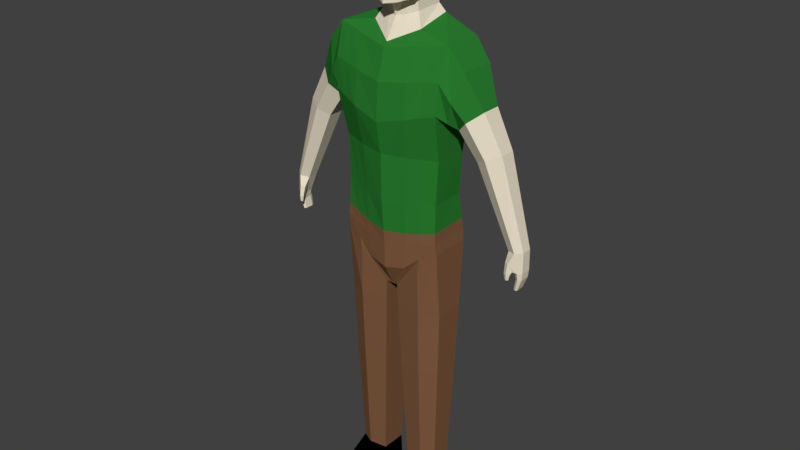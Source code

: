 # Source: male.blend  (saved by Blender 2.77.0; exported with 4.5.12 LTS)
import bpy
from mathutils import Matrix  # noqa: F401  (used for matrix-valued properties, if any)

bpy.ops.wm.read_factory_settings(use_empty=True)
scene = bpy.context.scene
scene.name = 'Scene'

# ---- collections
col_collection_1 = bpy.data.collections.new('Collection 1'); scene.collection.children.link(col_collection_1)

# ---- materials (node trees are filled in below, after node groups)
mat_skin1 = bpy.data.materials.new('Skin1')
mat_skin1.alpha_threshold = 0.0
mat_skin1.use_transparent_shadow = False
mat_skin1.diffuse_color = (0.8, 0.7219, 0.567, 1.0)
mat_skin1.roughness = 0.5
mat_skin1.specular_intensity = 0.0
mat_shirt1 = bpy.data.materials.new('Shirt1')
mat_shirt1.alpha_threshold = 0.0
mat_shirt1.use_transparent_shadow = False
mat_shirt1.diffuse_color = (0.0231, 0.2019, 0.02942, 1.0)
mat_shirt1.roughness = 0.5
mat_pants1 = bpy.data.materials.new('Pants1')
mat_pants1.alpha_threshold = 0.0
mat_pants1.use_transparent_shadow = False
mat_pants1.diffuse_color = (0.214, 0.1033, 0.05067, 1.0)
mat_pants1.roughness = 0.5
mat_shoes1 = bpy.data.materials.new('Shoes1')
mat_shoes1.alpha_threshold = 0.0
mat_shoes1.use_transparent_shadow = False
mat_shoes1.diffuse_color = (0.0, 0.0, 0.0, 1.0)
mat_shoes1.roughness = 0.5

# ---- material node trees

# ---- world
world_world = bpy.data.worlds.new('World'); scene.world = world_world
world_world.color = (0.05088, 0.05088, 0.05088)
world_world.use_sun_shadow = False
world_world.sun_shadow_jitter_overblur = 0.0
world_world.cycles.sampling_method = 'MANUAL'

# ---- meshes
me_cube_002 = bpy.data.meshes.new('Cube.002')
me_cube_002.from_pydata([(0.9335, -0.8597, -0.9334), (0.4578, -0.6794, 1.04), (0.9335, -0.08777, -0.921), (0.4626, -0.06042, 1.117), (0.8972, -0.1833, -0.5356), (0.9098, -0.8253, -0.5489), (0.9519, -0.1885, -0.09831), (0.9519, -0.8201, -0.09831), (1.012, -0.07247, 0.3666), (1.012, -0.9976, 0.3666), (1.026, 0.03123, 0.6667), (1.026, -0.965, 0.6667), (1.071, -0.0625, 0.9743), (1.071, -0.7817, 0.9743), (1.218, -0.01396, 0.4988), (1.11, -0.174, 0.2804), (1.218, -0.9036, 0.4988), (1.11, -0.816, 0.2804), (1.355, -0.7521, 0.7681), (1.355, -0.09906, 0.7681), (1.423, -0.1341, 0.3228), (1.214, -0.3069, 0.2099), (1.423, -0.784, 0.3228), (1.214, -0.6551, 0.2099), (1.653, -0.6111, 0.431), (1.653, -0.2675, 0.431), (1.766, -0.1926, 0.01825), (1.555, -0.3344, -0.04416), (1.766, -0.7257, 0.01825), (1.555, -0.62, -0.04416), (1.99, -0.5839, 0.07436), (1.99, -0.3021, 0.07436), (2.329, -0.2867, -0.8017), (2.177, -0.3785, -0.8159), (2.329, -0.6321, -0.8017), (2.177, -0.5636, -0.8159), (2.442, -0.5402, -0.7931), (2.442, -0.3576, -0.7931), (2.381, -0.3101, -1.075), (2.339, -0.3817, -1.081), (2.381, -0.5822, -1.075), (2.328, -0.5462, -1.081), (2.436, -0.546, -1.073), (2.436, -0.3684, -1.073), (2.326, -0.3383, -1.188), (2.293, -0.394, -1.186), (2.331, -0.5666, -1.19), (2.296, -0.5432, -1.187), (2.362, -0.5376, -1.193), (2.358, -0.375, -1.192), (0.3356, -0.5752, 1.174), (0.3389, -0.07341, 1.189), (0.3213, -0.5864, 1.269), (0.3251, -0.08465, 1.284), (0.399, -0.7564, 1.319), (0.4237, -0.09366, 1.337), (0.5108, -0.8, 1.742), (0.5158, -0.08931, 1.767), (0.4383, -0.6989, 1.913), (0.4421, -0.1929, 1.928), (0.3467, -0.5901, 1.973), (0.3487, -0.3342, 1.98), (0.2313, 0.02882, 1.105), (0.4195, -0.9663, -1.012), (0.4195, 0.1202, -0.9987), (0.2289, -0.8114, 0.9781), (0.1394, -0.03044, 1.282), (0.395, -0.9859, -0.5786), (0.395, 0.002823, -0.5626), (0.4759, 0.0175, -0.105), (0.4759, -1.001, -0.105), (0.5058, -1.154, 0.2898), (0.5058, 0.08111, 0.2898), (0.5131, 0.1679, 0.6233), (0.499, -1.091, 0.6233), (0.5357, -0.8945, 0.9235), (0.5357, 0.1193, 0.9235), (0.1694, -0.0192, 1.186), (0.1942, -0.6616, 1.145), (0.2043, -0.02206, 1.308), (0.1375, -0.6775, 1.257), (0.2729, -0.0177, 1.764), (0.2018, -0.911, 1.276), (0.2703, -0.9203, 1.726), (0.236, -0.1383, 1.925), (0.2341, -0.7908, 1.901), (0.1893, -0.3065, 1.979), (0.1883, -0.6366, 1.967), (0.5048, -0.09, 1.725), (0.4998, -0.7527, 1.705), (0.2607, -0.01839, 1.722), (0.2582, -0.8761, 1.69), (0.5001, -0.1129, 1.848), (0.4953, -0.7731, 1.829), (0.2564, -0.04437, 1.845), (0.254, -0.8884, 1.814), (0.518, -0.4768, 1.496), (0.5506, -0.4898, 1.614), (0.5181, -0.3356, 1.479), (0.5504, -0.3083, 1.635), (0.5255, -0.2834, 1.558), (0.5254, -0.4489, 1.558), (0.5536, -0.3996, 1.648), (0.5166, -0.3996, 1.47), (0.5245, -0.3996, 1.558), (0.08808, -0.9733, 1.499), (2.45, -0.3631, -0.9997), (2.376, -0.301, -1.003), (2.304, -0.5544, -1.011), (2.376, -0.5969, -1.003), (2.45, -0.5486, -0.9997), (2.32, -0.3794, -1.011), (2.261, -0.7043, -0.8987), (2.19, -0.6664, -0.9057), (2.246, -0.6091, -0.9908), (2.312, -0.6432, -0.9858), (2.255, -0.7364, -1.002), (2.2, -0.7051, -1.006), (2.239, -0.6505, -1.026), (2.29, -0.6776, -1.023), (2.255, -0.7253, -1.061), (2.218, -0.7042, -1.063), (2.245, -0.665, -1.067), (2.279, -0.6831, -1.065), (0.9527, -0.8432, -1.039), (0.9527, -0.09571, -1.029), (0.1131, -0.8417, -1.519), (0.1131, -0.1229, -1.508), (0.347, -0.0158, 1.111), (0.6765, -0.913, -0.9727), (0.2323, -0.05754, 1.283), (0.6524, -0.9056, -0.5637), (0.7139, -0.9103, -0.1017), (0.7587, -1.076, 0.3282), (0.7626, -1.028, 0.645), (0.8036, -0.8381, 0.9489), (0.2542, -0.04631, 1.188), (0.314, -0.05786, 1.323), (0.3943, -0.05351, 1.766), (0.3391, -0.1656, 1.927), (0.269, -0.3204, 1.98), (0.6765, 0.006607, -0.9599), (0.3434, -0.7454, 1.009), (0.6461, -0.09025, -0.5491), (0.7139, -0.0855, -0.1017), (0.7587, 0.004318, 0.3282), (0.7696, 0.09958, 0.645), (0.8036, 0.0284, 0.9489), (0.2649, -0.6184, 1.159), (0.2294, -0.632, 1.263), (0.3004, -0.8337, 1.298), (0.3906, -0.8601, 1.734), (0.3362, -0.7448, 1.907), (0.2675, -0.6133, 1.97), (0.3827, -0.0542, 1.724), (0.379, -0.8144, 1.698), (0.3783, -0.07866, 1.846), (0.3747, -0.8308, 1.821), (0.6119, -0.913, -1.28), (0.6119, -0.01694, -1.327), (0.3453, -0.9663, -1.266), (0.3453, 0.09941, -1.253), (0.9431, -0.853, -0.9868), (0.9431, -0.08777, -0.9745), (0.6442, -0.913, -1.126), (0.6442, 0.04695, -1.173), (0.9665, -0.7454, -1.725), (0.9665, -0.1938, -1.725), (0.6257, -0.9086, -1.725), (0.6257, -0.04963, -1.725), (0.1268, -0.1401, -1.725), (0.1268, -0.8377, -1.725), (0.9257, -0.7177, -2.403), (0.9257, -0.2233, -2.403), (0.6203, -0.8641, -2.403), (0.6203, -0.09417, -2.403), (0.1731, -0.1754, -2.403), (0.1731, -0.8006, -2.403), (0.8371, -0.6575, -3.635), (0.8371, -0.2874, -3.635), (0.6084, -0.7674, -3.635), (0.6084, -0.1909, -3.635), (0.2736, -0.2519, -3.635), (0.2736, -0.72, -3.635), (0.8371, -0.6825, -3.863), (0.8371, -0.2627, -3.863), (0.6084, -0.7674, -3.863), (0.6084, -0.1909, -3.863), (0.2736, -0.2291, -3.863), (0.2736, -0.7422, -3.863), (0.5665, -1.418, -3.745), (0.7359, -1.355, -3.745), (0.3185, -1.399, -3.745), (0.5665, -1.418, -3.869), (0.7359, -1.355, -3.869), (0.3185, -1.399, -3.869), (0.9229, -0.1155, -0.8092), (0.9266, -0.8497, -0.8218), (0.4124, -0.972, -0.8862), (0.4124, 0.08617, -0.8722), (0.6695, -0.9108, -0.854), (0.6677, -0.02149, -0.8407), (-0.9335, -0.8597, -0.9334), (-0.4578, -0.6794, 1.04), (-0.9335, -0.08777, -0.921), (-0.4626, -0.06042, 1.117), (0.0, 0.1181, 1.092), (0.0, 0.1522, -1.03), (0.0, -0.9434, 0.9161), (0.0, -1.036, -1.03), (-0.8972, -0.1833, -0.5356), (-0.9098, -0.8253, -0.5489), (0.0, -1.097, -0.6074), (0.0, 0.01692, -0.5906), (-0.9519, -0.1885, -0.09831), (-0.9519, -0.8201, -0.09831), (0.0, -1.115, -0.1118), (0.0, 0.0348, -0.1118), (-1.012, -0.07247, 0.3666), (-1.012, -0.9976, 0.3666), (0.0, -1.218, 0.2131), (0.0, 0.1123, 0.2131), (-1.026, 0.03123, 0.6667), (-1.026, -0.965, 0.6667), (0.0, -1.168, 0.5798), (0.0, 0.1385, 0.5798), (-1.071, -0.0625, 0.9743), (-1.071, -0.7817, 0.9743), (0.0, -1.007, 0.8727), (0.0, 0.1574, 0.8727), (-1.218, -0.01396, 0.4988), (-1.11, -0.174, 0.2804), (-1.218, -0.9036, 0.4988), (-1.11, -0.816, 0.2804), (-1.355, -0.7521, 0.7681), (-1.355, -0.09906, 0.7681), (-1.423, -0.1341, 0.3228), (-1.214, -0.3069, 0.2099), (-1.423, -0.784, 0.3228), (-1.214, -0.6551, 0.2099), (-1.653, -0.6111, 0.431), (-1.653, -0.2675, 0.431), (-1.766, -0.1926, 0.01825), (-1.555, -0.3344, -0.04416), (-1.766, -0.7257, 0.01825), (-1.555, -0.62, -0.04416), (-1.99, -0.5839, 0.07436), (-1.99, -0.3021, 0.07436), (-2.329, -0.2867, -0.8017), (-2.177, -0.3785, -0.8159), (-2.329, -0.6321, -0.8017), (-2.177, -0.5636, -0.8159), (-2.442, -0.5402, -0.7931), (-2.442, -0.3576, -0.7931), (-2.381, -0.3101, -1.075), (-2.339, -0.3817, -1.081), (-2.381, -0.5822, -1.075), (-2.328, -0.5462, -1.081), (-2.436, -0.546, -1.073), (-2.436, -0.3684, -1.073), (-2.326, -0.3383, -1.188), (-2.293, -0.394, -1.186), (-2.331, -0.5666, -1.19), (-2.296, -0.5432, -1.187), (-2.362, -0.5376, -1.193), (-2.358, -0.375, -1.192), (-0.3356, -0.5752, 1.174), (-0.3389, -0.07341, 1.189), (0.0, 0.03501, 1.184), (0.0, -0.7307, 1.118), (-0.3213, -0.5864, 1.269), (-0.3251, -0.08465, 1.284), (0.0, 0.02378, 1.279), (0.0, -0.8059, 1.228), (-0.399, -0.7564, 1.319), (-0.4237, -0.09366, 1.337), (0.0, 0.04954, 1.305), (0.0, -1.036, 1.261), (-0.5108, -0.8, 1.742), (-0.5158, -0.08931, 1.767), (0.0, 0.04819, 1.761), (0.0, -1.041, 1.711), (-0.4383, -0.6989, 1.913), (-0.4421, -0.1929, 1.928), (0.0, -0.08358, 1.923), (0.0, -0.8827, 1.889), (-0.3467, -0.5901, 1.973), (-0.3487, -0.3342, 1.98), (0.0, -0.2789, 1.978), (0.0, -0.683, 1.961), (-0.2313, 0.02882, 1.105), (-0.4195, -0.9663, -1.012), (-0.4195, 0.1202, -0.9987), (-0.2289, -0.8114, 0.9781), (-0.1394, -0.03044, 1.282), (-0.395, -0.9859, -0.5786), (-0.395, 0.002823, -0.5626), (-0.4759, 0.0175, -0.105), (-0.4759, -1.001, -0.105), (-0.5058, -1.154, 0.2898), (-0.5058, 0.08111, 0.2898), (-0.5131, 0.1679, 0.6233), (-0.499, -1.091, 0.6233), (-0.5357, -0.8945, 0.9235), (-0.5357, 0.1193, 0.9235), (-0.1694, -0.0192, 1.186), (-0.1942, -0.6616, 1.145), (-0.2043, -0.02206, 1.308), (-0.1375, -0.6775, 1.257), (-0.2729, -0.0177, 1.764), (-0.2018, -0.911, 1.276), (-0.2703, -0.9203, 1.726), (-0.236, -0.1383, 1.925), (-0.2341, -0.7908, 1.901), (-0.1893, -0.3065, 1.979), (-0.1883, -0.6366, 1.967), (-0.5048, -0.09, 1.725), (-0.4998, -0.7527, 1.705), (0.0, -0.9995, 1.675), (0.0, 0.05321, 1.719), (-0.2607, -0.01839, 1.722), (-0.2582, -0.8761, 1.69), (-0.5001, -0.1129, 1.848), (-0.4953, -0.7731, 1.829), (0.0, -1.004, 1.8), (0.0, 0.02421, 1.842), (-0.2564, -0.04437, 1.845), (-0.254, -0.8884, 1.814), (0.0, -0.5128, 1.467), (0.0, -0.5128, 1.648), (0.0, -0.2864, 1.467), (0.0, -0.2864, 1.648), (-0.518, -0.4768, 1.496), (-0.5506, -0.4898, 1.614), (-0.5181, -0.3356, 1.479), (-0.5504, -0.3083, 1.635), (0.0, -0.5128, 1.558), (0.0, -0.2864, 1.558), (-0.5255, -0.2834, 1.558), (-0.5254, -0.4489, 1.558), (0.0, -0.3996, 1.648), (0.0, -0.3996, 1.467), (-0.5536, -0.3996, 1.648), (-0.5166, -0.3996, 1.47), (-0.5245, -0.3996, 1.558), (0.0, -0.3996, 1.558), (0.0, -1.004, 1.666), (0.0, -1.017, 1.494), (-0.08808, -0.9733, 1.499), (0.0, -1.128, 1.477), (-2.45, -0.3631, -0.9997), (-2.376, -0.301, -1.003), (-2.304, -0.5544, -1.011), (-2.376, -0.5969, -1.003), (-2.45, -0.5486, -0.9997), (-2.32, -0.3794, -1.011), (-2.261, -0.7043, -0.8987), (-2.19, -0.6664, -0.9057), (-2.246, -0.6091, -0.9908), (-2.312, -0.6432, -0.9858), (-2.255, -0.7364, -1.002), (-2.2, -0.7051, -1.006), (-2.239, -0.6505, -1.026), (-2.29, -0.6776, -1.023), (-2.255, -0.7253, -1.061), (-2.218, -0.7042, -1.063), (-2.245, -0.665, -1.067), (-2.279, -0.6831, -1.065), (-0.9527, -0.8432, -1.039), (-0.9527, -0.09571, -1.029), (0.0, -0.1408, -1.513), (0.0, -0.8162, -1.531), (-0.1131, -0.8417, -1.519), (-0.1131, -0.1229, -1.508), (-0.347, -0.0158, 1.111), (-0.6765, -0.913, -0.9727), (-0.2323, -0.05754, 1.283), (-0.6524, -0.9056, -0.5637), (-0.7139, -0.9103, -0.1017), (-0.7587, -1.076, 0.3282), (-0.7626, -1.028, 0.645), (-0.8036, -0.8381, 0.9489), (-0.2542, -0.04631, 1.188), (-0.314, -0.05786, 1.323), (-0.3943, -0.05351, 1.766), (-0.3391, -0.1656, 1.927), (-0.269, -0.3204, 1.98), (-0.6765, 0.006607, -0.9599), (-0.3434, -0.7454, 1.009), (-0.6461, -0.09025, -0.5491), (-0.7139, -0.0855, -0.1017), (-0.7587, 0.004318, 0.3282), (-0.7696, 0.09958, 0.645), (-0.8036, 0.0284, 0.9489), (-0.2649, -0.6184, 1.159), (-0.2294, -0.632, 1.263), (-0.3004, -0.8337, 1.298), (-0.3906, -0.8601, 1.734), (-0.3362, -0.7448, 1.907), (-0.2675, -0.6133, 1.97), (-0.3827, -0.0542, 1.724), (-0.379, -0.8144, 1.698), (-0.3783, -0.07866, 1.846), (-0.3747, -0.8308, 1.821), (-0.6119, -0.913, -1.28), (-0.6119, -0.01694, -1.327), (0.0, -1.022, -1.304), (-0.3453, -0.9663, -1.266), (-0.3453, 0.09941, -1.253), (0.0, 0.1113, -1.283), (-0.9431, -0.853, -0.9868), (-0.9431, -0.08777, -0.9745), (-0.6442, -0.913, -1.126), (-0.6442, 0.04695, -1.173), (-0.9665, -0.7454, -1.725), (-0.9665, -0.1938, -1.725), (-0.6257, -0.9086, -1.725), (-0.6257, -0.04963, -1.725), (-0.1268, -0.1401, -1.725), (-0.1268, -0.8377, -1.725), (-0.9257, -0.7177, -2.403), (-0.9257, -0.2233, -2.403), (-0.6203, -0.8641, -2.403), (-0.6203, -0.09417, -2.403), (-0.1731, -0.1754, -2.403), (-0.1731, -0.8006, -2.403), (-0.8371, -0.6575, -3.635), (-0.8371, -0.2874, -3.635), (-0.6084, -0.7674, -3.635), (-0.6084, -0.1909, -3.635), (-0.2736, -0.2519, -3.635), (-0.2736, -0.72, -3.635), (-0.8371, -0.6825, -3.863), (-0.8371, -0.2627, -3.863), (-0.6084, -0.7674, -3.863), (-0.6084, -0.1909, -3.863), (-0.2736, -0.2291, -3.863), (-0.2736, -0.7422, -3.863), (-0.5665, -1.418, -3.745), (-0.7359, -1.355, -3.745), (-0.3185, -1.399, -3.745), (-0.5665, -1.418, -3.869), (-0.7359, -1.355, -3.869), (-0.3185, -1.399, -3.869), (-0.9229, -0.1155, -0.8092), (-0.9266, -0.8497, -0.8218), (0.0, -1.054, -0.9075), (0.0, 0.1129, -0.9027), (-0.4124, -0.972, -0.8862), (-0.4124, 0.08617, -0.8722), (-0.6695, -0.9108, -0.854), (-0.6677, -0.02149, -0.8407)], [], [(201, 196, 2, 141), (196, 197, 0, 2), (409, 161, 127, 370), (1, 3, 51, 50), (198, 446, 209, 63), (70, 216, 212, 67), (6, 7, 5, 4), (144, 6, 4, 143), (145, 8, 6, 144), (8, 9, 7, 6), (71, 220, 216, 70), (74, 224, 220, 71), (8, 10, 14, 15), (146, 10, 8, 145), (147, 12, 10, 146), (12, 13, 18, 19), (65, 208, 228, 75), (3, 1, 13, 12), (128, 3, 12, 147), (75, 228, 224, 74), (16, 17, 23, 22), (14, 19, 25, 20), (13, 11, 16, 18), (9, 8, 15, 17), (11, 9, 17, 16), (10, 12, 19, 14), (20, 25, 31, 26), (21, 20, 26, 27), (18, 16, 22, 24), (19, 18, 24, 25), (17, 15, 21, 23), (15, 14, 20, 21), (31, 30, 36, 37), (30, 28, 34, 36), (22, 23, 29, 28), (24, 22, 28, 30), (25, 24, 30, 31), (23, 21, 27, 29), (109, 108, 41, 40), (107, 106, 43, 38), (29, 27, 33, 35), (27, 26, 32, 33), (26, 31, 37, 32), (28, 29, 35, 34), (43, 42, 48, 49), (42, 40, 46, 48), (110, 109, 40, 42), (106, 110, 42, 43), (108, 111, 39, 41), (111, 107, 38, 39), (44, 46, 47, 45), (49, 48, 46, 44), (41, 39, 45, 47), (39, 38, 44, 45), (38, 43, 49, 44), (40, 41, 47, 46), (148, 50, 52, 149), (62, 206, 268, 77), (142, 1, 50, 148), (149, 52, 54, 150), (77, 268, 272, 66), (50, 51, 53, 52), (89, 88, 57, 56), (66, 272, 276, 79), (52, 53, 55, 54), (93, 92, 59, 58), (155, 89, 56, 151), (90, 319, 280, 81), (84, 284, 288, 86), (157, 93, 58, 152), (94, 325, 284, 84), (87, 86, 288, 289), (58, 59, 61, 60), (152, 58, 60, 153), (285, 85, 87, 289), (153, 140, 86, 87), (156, 94, 84, 139), (324, 95, 85, 285), (139, 84, 86, 140), (154, 90, 81, 138), (318, 91, 83, 281), (130, 66, 79, 137), (136, 77, 66, 130), (273, 80, 82, 277), (208, 65, 78, 269), (128, 62, 77, 136), (269, 78, 80, 273), (135, 75, 74, 134), (206, 62, 76, 229), (142, 65, 75, 135), (229, 76, 73, 225), (225, 73, 72, 221), (134, 74, 71, 133), (133, 71, 70, 132), (221, 72, 69, 217), (217, 69, 68, 213), (132, 70, 67, 131), (200, 198, 63, 129), (160, 406, 371, 126), (447, 199, 64, 207), (277, 82, 91, 318, 346, 105, 347), (137, 79, 90, 154), (79, 276, 319, 90), (150, 54, 89, 155), (54, 55, 88, 89), (281, 83, 95, 324), (138, 81, 94, 156), (81, 280, 325, 94), (151, 56, 93, 157), (56, 57, 92, 93), (337, 100, 98, 330), (104, 101, 96, 103), (101, 336, 328, 96), (341, 330, 98, 103), (102, 99, 331, 340), (97, 329, 336, 101), (102, 97, 101, 104), (331, 99, 100, 337), (99, 102, 104, 100), (97, 102, 340, 329), (328, 341, 103, 96), (100, 104, 103, 98), (349, 105, 346), (347, 105, 349), (33, 32, 107, 111), (35, 33, 111, 108), (37, 36, 110, 106), (36, 34, 109, 110), (32, 37, 106, 107), (108, 109, 115, 114), (113, 114, 118, 117), (34, 35, 113, 112), (109, 34, 112, 115), (35, 108, 114, 113), (117, 118, 122, 121), (112, 113, 117, 116), (114, 115, 119, 118), (115, 112, 116, 119), (120, 121, 122, 123), (116, 117, 121, 120), (118, 119, 123, 122), (119, 116, 120, 123), (125, 124, 166, 167), (371, 370, 127, 126), (163, 162, 124, 125), (165, 163, 125, 159), (164, 160, 126, 158), (162, 164, 158, 124), (161, 165, 159, 127), (126, 127, 170, 171), (83, 151, 157, 95), (57, 138, 156, 92), (82, 150, 155, 91), (55, 137, 154, 88), (197, 200, 129, 0), (7, 132, 131, 5), (9, 133, 132, 7), (11, 134, 133, 9), (1, 142, 135, 13), (13, 135, 134, 11), (3, 128, 136, 51), (51, 136, 130, 53), (53, 130, 137, 55), (88, 154, 138, 57), (59, 139, 140, 61), (92, 156, 139, 59), (60, 61, 140, 153), (85, 152, 153, 87), (95, 157, 152, 85), (91, 155, 151, 83), (80, 149, 150, 82), (65, 142, 148, 78), (78, 148, 149, 80), (62, 128, 147, 76), (76, 147, 146, 73), (73, 146, 145, 72), (72, 145, 144, 69), (69, 144, 143, 68), (199, 201, 141, 64), (64, 141, 165, 161), (0, 129, 164, 162), (129, 63, 160, 164), (141, 2, 163, 165), (2, 0, 162, 163), (63, 209, 406, 160), (207, 64, 161, 409), (170, 169, 175, 176), (168, 171, 177, 174), (159, 125, 167, 169), (127, 159, 169, 170), (124, 158, 168, 166), (158, 126, 171, 168), (172, 174, 180, 178), (177, 176, 182, 183), (167, 166, 172, 173), (169, 167, 173, 175), (171, 170, 176, 177), (166, 168, 174, 172), (179, 178, 184, 185), (182, 181, 187, 188), (174, 177, 183, 180), (176, 175, 181, 182), (173, 172, 178, 179), (175, 173, 179, 181), (186, 187, 185, 184), (189, 188, 187, 186), (181, 179, 185, 187), (183, 182, 188, 189), (183, 189, 195, 192), (186, 184, 194, 193), (191, 190, 193, 194), (190, 192, 195, 193), (184, 178, 191, 194), (189, 186, 193, 195), (178, 180, 190, 191), (180, 183, 192, 190), (68, 143, 201, 199), (5, 131, 200, 197), (213, 68, 199, 447), (131, 67, 198, 200), (67, 212, 446, 198), (4, 5, 197, 196), (143, 4, 196, 201), (451, 387, 204, 444), (444, 204, 202, 445), (409, 370, 373, 408), (203, 266, 267, 205), (448, 291, 209, 446), (298, 295, 212, 216), (214, 210, 211, 215), (390, 389, 210, 214), (391, 390, 214, 218), (218, 214, 215, 219), (299, 298, 216, 220), (302, 299, 220, 224), (218, 231, 230, 222), (392, 391, 218, 222), (393, 392, 222, 226), (226, 235, 234, 227), (293, 303, 228, 208), (205, 226, 227, 203), (374, 393, 226, 205), (303, 302, 224, 228), (232, 238, 239, 233), (230, 236, 241, 235), (227, 234, 232, 223), (219, 233, 231, 218), (223, 232, 233, 219), (222, 230, 235, 226), (236, 242, 247, 241), (237, 243, 242, 236), (234, 240, 238, 232), (235, 241, 240, 234), (233, 239, 237, 231), (231, 237, 236, 230), (247, 253, 252, 246), (246, 252, 250, 244), (238, 244, 245, 239), (240, 246, 244, 238), (241, 247, 246, 240), (239, 245, 243, 237), (353, 256, 257, 352), (351, 254, 259, 350), (245, 251, 249, 243), (243, 249, 248, 242), (242, 248, 253, 247), (244, 250, 251, 245), (259, 265, 264, 258), (258, 264, 262, 256), (354, 258, 256, 353), (350, 259, 258, 354), (352, 257, 255, 355), (355, 255, 254, 351), (260, 261, 263, 262), (265, 260, 262, 264), (257, 263, 261, 255), (255, 261, 260, 254), (254, 260, 265, 259), (256, 262, 263, 257), (394, 395, 270, 266), (290, 305, 268, 206), (388, 394, 266, 203), (395, 396, 274, 270), (305, 294, 272, 268), (266, 270, 271, 267), (317, 278, 279, 316), (294, 307, 276, 272), (270, 274, 275, 271), (323, 282, 283, 322), (401, 397, 278, 317), (320, 309, 280, 319), (312, 314, 288, 284), (403, 398, 282, 323), (326, 312, 284, 325), (315, 289, 288, 314), (282, 286, 287, 283), (398, 399, 286, 282), (285, 289, 315, 313), (399, 315, 314, 386), (402, 385, 312, 326), (324, 285, 313, 327), (385, 386, 314, 312), (400, 384, 309, 320), (318, 281, 311, 321), (376, 383, 307, 294), (382, 376, 294, 305), (273, 277, 310, 308), (208, 269, 306, 293), (374, 382, 305, 290), (269, 273, 308, 306), (381, 380, 302, 303), (206, 229, 304, 290), (388, 381, 303, 293), (229, 225, 301, 304), (225, 221, 300, 301), (380, 379, 299, 302), (379, 378, 298, 299), (221, 217, 297, 300), (217, 213, 296, 297), (378, 377, 295, 298), (450, 375, 291, 448), (407, 372, 371, 406), (447, 207, 292, 449), (277, 347, 348, 346, 318, 321, 310), (383, 400, 320, 307), (307, 320, 319, 276), (396, 401, 317, 274), (274, 317, 316, 275), (281, 324, 327, 311), (384, 402, 326, 309), (309, 326, 325, 280), (397, 403, 323, 278), (278, 323, 322, 279), (345, 341, 330, 337), (337, 330, 334, 338), (344, 343, 332, 339), (339, 332, 328, 336), (341, 343, 334, 330), (342, 340, 331, 335), (333, 339, 336, 329), (342, 344, 339, 333), (331, 337, 338, 335), (340, 345, 337, 331), (329, 336, 345, 340), (335, 338, 344, 342), (333, 329, 340, 342), (328, 332, 343, 341), (338, 334, 343, 344), (336, 328, 341, 345), (349, 346, 348), (347, 349, 348), (249, 355, 351, 248), (251, 352, 355, 249), (253, 350, 354, 252), (252, 354, 353, 250), (248, 351, 350, 253), (352, 358, 359, 353), (357, 361, 362, 358), (250, 356, 357, 251), (353, 359, 356, 250), (251, 357, 358, 352), (361, 365, 366, 362), (356, 360, 361, 357), (358, 362, 363, 359), (359, 363, 360, 356), (364, 367, 366, 365), (360, 364, 365, 361), (362, 366, 367, 363), (363, 367, 364, 360), (369, 415, 414, 368), (371, 372, 373, 370), (411, 369, 368, 410), (413, 405, 369, 411), (412, 404, 372, 407), (410, 368, 404, 412), (408, 373, 405, 413), (372, 419, 418, 373), (311, 327, 403, 397), (279, 322, 402, 384), (310, 321, 401, 396), (275, 316, 400, 383), (445, 202, 375, 450), (215, 211, 377, 378), (219, 215, 378, 379), (223, 219, 379, 380), (203, 227, 381, 388), (227, 223, 380, 381), (205, 267, 382, 374), (267, 271, 376, 382), (271, 275, 383, 376), (316, 279, 384, 400), (283, 287, 386, 385), (322, 283, 385, 402), (286, 399, 386, 287), (313, 315, 399, 398), (327, 313, 398, 403), (321, 311, 397, 401), (308, 310, 396, 395), (293, 306, 394, 388), (306, 308, 395, 394), (290, 304, 393, 374), (304, 301, 392, 393), (301, 300, 391, 392), (300, 297, 390, 391), (297, 296, 389, 390), (449, 292, 387, 451), (292, 408, 413, 387), (202, 410, 412, 375), (375, 412, 407, 291), (387, 413, 411, 204), (204, 411, 410, 202), (291, 407, 406, 209), (207, 409, 408, 292), (418, 424, 423, 417), (416, 422, 425, 419), (405, 417, 415, 369), (373, 418, 417, 405), (368, 414, 416, 404), (404, 416, 419, 372), (420, 426, 428, 422), (425, 431, 430, 424), (415, 421, 420, 414), (417, 423, 421, 415), (419, 425, 424, 418), (414, 420, 422, 416), (427, 433, 432, 426), (430, 436, 435, 429), (422, 428, 431, 425), (424, 430, 429, 423), (421, 427, 426, 420), (423, 429, 427, 421), (434, 432, 433, 435), (437, 434, 435, 436), (429, 435, 433, 427), (431, 437, 436, 430), (431, 440, 443, 437), (434, 441, 442, 432), (439, 442, 441, 438), (438, 441, 443, 440), (432, 442, 439, 426), (437, 443, 441, 434), (426, 439, 438, 428), (428, 438, 440, 431), (296, 449, 451, 389), (211, 445, 450, 377), (213, 447, 449, 296), (377, 450, 448, 295), (295, 448, 446, 212), (210, 444, 445, 211), (389, 451, 444, 210)])
me_cube_002.polygons.foreach_set('material_index', [2, 2, 2, 0, 2, 1, 1, 1, 1, 1, 1, 1, 1, 1, 1, 1, 1, 1, 1, 1, 1, 1, 1, 0, 1, 1, 0, 0, 1, 1, 0, 1, 0, 0, 0, 0, 0, 0, 0, 0, 0, 0, 0, 0, 0, 0, 0, 0, 0, 0, 0, 0, 0, 0, 0, 0, 0, 0, 0, 0, 0, 0, 0, 0, 0, 0, 0, 0, 0, 0, 0, 0, 0, 0, 0, 0, 0, 0, 0, 0, 0, 0, 0, 0, 0, 0, 0, 1, 1, 1, 1, 1, 1, 1, 1, 1, 1, 2, 2, 2, 0, 0, 0, 0, 0, 0, 0, 0, 0, 0, 0, 0, 0, 0, 0, 0, 0, 0, 0, 0, 0, 0, 0, 0, 0, 0, 0, 0, 0, 0, 0, 0, 0, 0, 0, 0, 0, 0, 0, 0, 0, 0, 2, 2, 2, 2, 2, 2, 2, 2, 0, 0, 0, 0, 2, 1, 1, 1, 1, 1, 0, 0, 0, 0, 0, 0, 0, 0, 0, 0, 0, 0, 0, 1, 1, 1, 1, 1, 2, 2, 2, 2, 2, 2, 2, 2, 2, 2, 2, 2, 2, 2, 2, 2, 2, 2, 2, 2, 3, 3, 2, 2, 2, 2, 3, 3, 3, 3, 3, 3, 3, 3, 3, 3, 3, 3, 1, 1, 1, 1, 1, 1, 1, 2, 2, 2, 0, 2, 1, 1, 1, 1, 1, 1, 1, 1, 1, 1, 1, 1, 1, 1, 1, 1, 1, 1, 0, 1, 1, 0, 0, 1, 1, 0, 1, 0, 0, 0, 0, 0, 0, 0, 0, 0, 0, 0, 0, 0, 0, 0, 0, 0, 0, 0, 0, 0, 0, 0, 0, 0, 0, 0, 0, 0, 0, 0, 0, 0, 0, 0, 0, 0, 0, 0, 0, 0, 0, 0, 0, 0, 0, 0, 0, 0, 0, 0, 0, 0, 0, 0, 1, 1, 1, 1, 1, 1, 1, 1, 1, 1, 2, 2, 2, 0, 0, 0, 0, 0, 0, 0, 0, 0, 0, 0, 0, 0, 0, 0, 0, 0, 0, 0, 0, 0, 0, 0, 0, 0, 0, 0, 0, 0, 0, 0, 0, 0, 0, 0, 0, 0, 0, 0, 0, 0, 0, 0, 0, 0, 0, 2, 2, 2, 2, 2, 2, 2, 2, 0, 0, 0, 0, 2, 1, 1, 1, 1, 1, 0, 0, 0, 0, 0, 0, 0, 0, 0, 0, 0, 0, 0, 1, 1, 1, 1, 1, 2, 2, 2, 2, 2, 2, 2, 2, 2, 2, 2, 2, 2, 2, 2, 2, 2, 2, 2, 2, 3, 3, 2, 2, 2, 2, 3, 3, 3, 3, 3, 3, 3, 3, 3, 3, 3, 3, 1, 1, 1, 1, 1, 1, 1])
me_cube_002.materials.append(mat_skin1)
me_cube_002.materials.append(mat_shirt1)
me_cube_002.materials.append(mat_pants1)
me_cube_002.materials.append(mat_shoes1)
me_cube_002.use_remesh_preserve_volume = False
me_cube_002.use_remesh_preserve_attributes = False
me_cube_002.use_mirror_vertex_groups = False
me_cube_002.update()
arm_armature_003 = bpy.data.armatures.new('Armature.003')  # bones are not reproduced

# ---- objects
ob_spine = bpy.data.objects.new('Spine', arm_armature_003)
ob_body = bpy.data.objects.new('Body', me_cube_002)

# ---- transforms, parenting, visibility, modifiers, constraints
ob_spine.location = (-0.003643, -0.155, 2.458)
ob_spine.scale = (1.471, 1.471, 1.471)
ob_spine.show_in_front = True
ob_spine.lineart.crease_threshold = 0.0
ob_body.parent = ob_spine
ob_body.matrix_parent_inverse = Matrix(((0.6798, 0.0, 0.0, 0.002476), (0.0, 0.6798, -3.725e-09, 0.1054), (0.0, 0.0, 0.6798, -1.671), (0.0, 0.0, 0.0, 1.0)))
ob_body.location = (-0.005371, 0.1939, 3.204)
ob_body.scale = (0.4666, 0.4666, 0.8285)
ob_body.lineart.crease_threshold = 0.0
_vg = ob_body.vertex_groups.new(name='Spine')
for _i, _w in zip([0, 1, 2, 3, 4, 5, 6, 7, 8, 9, 10, 11, 14, 15, 16, 17, 23, 62, 63, 64, 65, 67, 68, 69, 70, 71, 72, 73, 74, 75, 76, 77, 124, 125, 128, 129, 131, 132, 133, 134, 135, 136, 141, 142, 143, 144, 145, 146, 147, 158, 160, 162, 163, 164, 165, 196, 197, 198, 199, 200, 201, 202, 203, 204, 205, 206, 207, 208, 209, 210, 211, 212, 213, 214, 215, 216, 217, 218, 219, 220, 221, 222, 223, 224, 225, 228, 229, 230, 231, 232, 233, 268, 269, 290, 291, 292, 293, 295, 296, 297, 298, 299, 300, 301, 302, 303, 304, 305, 368, 369, 374, 375, 377, 378, 379, 380, 381, 382, 387, 388, 389, 390, 391, 392, 393, 404, 406, 407, 410, 411, 412, 413, 444, 445, 446, 447, 448, 449, 450, 451], [0.1477, 0.005268, 0.1445, 0.01686, 0.7492, 0.7377, 0.8181, 0.8134, 0.1867, 0.2134, 0.03522, 0.05523, 0.03189, 0.07476, 0.02451, 0.1011, 0.01513, 0.07109, 0.1319, 0.08562, 0.1229, 0.8136, 0.8294, 0.9123, 0.8936, 0.6668, 0.7293, 0.2474, 0.2522, 0.07425, 0.1132, 0.02648, 0.07286, 0.06854, 0.04623, 0.1342, 0.7699, 0.8552, 0.4879, 0.1324, 0.01181, 0.01002, 0.1126, 0.0613, 0.783, 0.866, 0.5178, 0.1196, 0.0451, 0.006234, 0.03222, 0.1043, 0.1017, 0.0616, 0.01814, 0.2596, 0.2686, 0.2643, 0.1867, 0.2566, 0.2262, 0.1506, 0.004092, 0.1472, 0.01625, 0.1499, 0.07188, 0.3331, 0.206, 0.7444, 0.7333, 0.852, 0.8666, 0.7988, 0.7961, 0.9299, 0.9575, 0.1379, 0.1648, 0.8268, 0.8931, 0.0246, 0.04532, 0.6282, 0.7327, 0.4754, 0.583, 0.01287, 0.05416, 0.01112, 0.077, 0.0559, 0.03635, 0.07077, 0.1341, 0.08722, 0.1224, 0.8112, 0.8266, 0.901, 0.8821, 0.6081, 0.6653, 0.2334, 0.2375, 0.07127, 0.1108, 0.02646, 0.07568, 0.0713, 0.04542, 0.1372, 0.7661, 0.8362, 0.3541, 0.1134, 0.006872, 0.009953, 0.1153, 0.06063, 0.7789, 0.8478, 0.3549, 0.1051, 0.0417, 0.008519, 0.04788, 0.03328, 0.1072, 0.1046, 0.06355, 0.02079, 0.2615, 0.2706, 0.5077, 0.1568, 0.2667, 0.1886, 0.2592, 0.2287]): _vg.add([_i], _w, 'REPLACE')
_vg = ob_body.vertex_groups.new(name='Shoulder.Left')
for _i, _w in zip([1, 3, 7, 8, 9, 10, 11, 12, 13, 14, 15, 16, 17, 18, 19, 24, 25, 50, 51, 52, 53, 54, 55, 62, 65, 66, 71, 72, 73, 74, 75, 76, 77, 78, 79, 80, 128, 130, 132, 133, 134, 135, 136, 137, 142, 145, 146, 147, 148, 149, 206, 208, 220, 224, 225, 228, 229, 268, 269, 272, 273, 290, 293, 302, 303, 305, 388], [0.713, 0.4925, 0.002766, 0.07055, 0.12, 0.7131, 0.6304, 0.8257, 0.8533, 0.1655, 0.006219, 0.2258, 0.03045, 0.5021, 0.5149, 0.01153, 0.0113, 0.1971, 0.2161, 0.0665, 0.08543, 0.005237, 0.02989, 0.2529, 0.5845, 0.04712, 0.1313, 0.09903, 0.6257, 0.5956, 0.7861, 0.6733, 0.1184, 0.1521, 0.02706, 0.04143, 0.3697, 0.06528, 0.002403, 0.1503, 0.6763, 0.8397, 0.1608, 0.03643, 0.6699, 0.117, 0.722, 0.7705, 0.1727, 0.05641, 0.08161, 0.2824, 0.01883, 0.1506, 0.1012, 0.2208, 0.1173, 0.0568, 0.06997, 0.009508, 0.003524, 0.01492, 0.09121, 0.03839, 0.01708, 0.004268, 0.03371]): _vg.add([_i], _w, 'REPLACE')
_vg = ob_body.vertex_groups.new(name='UpperArm.Left')
for _i, _w in zip([6, 7, 8, 9, 10, 11, 12, 13, 14, 15, 16, 17, 18, 19, 20, 21, 22, 23, 24, 25, 26, 27, 28, 29, 30, 31, 32, 33, 34, 35, 36, 37, 69, 70, 71, 72, 73, 74, 75, 76, 112, 113, 132, 133, 134, 135, 144, 145, 146, 147, 220], [0.1138, 0.1119, 0.7325, 0.6517, 0.2273, 0.2973, 0.1131, 0.1057, 0.7869, 0.8917, 0.7303, 0.8508, 0.4867, 0.4718, 0.967, 0.9675, 0.9574, 0.9548, 0.9515, 0.9494, 0.9208, 0.975, 0.9091, 0.9668, 0.5512, 0.5549, 0.044, 0.05754, 0.05462, 0.05544, 0.03765, 0.02661, 0.02533, 0.03176, 0.1558, 0.1401, 0.06454, 0.08151, 0.01315, 0.01596, 0.01973, 0.01538, 0.07119, 0.3322, 0.1546, 0.06246, 0.07206, 0.3437, 0.1227, 0.06567, 0.02807]): _vg.add([_i], _w, 'REPLACE')
_vg = ob_body.vertex_groups.new(name='Forearm.Left')
for _i, _w in zip([26, 28, 29, 30, 31, 32, 33, 34, 35, 36, 37, 38, 39, 40, 41, 42, 43, 44, 45, 46, 47, 48, 49, 106, 107, 108, 109, 110, 111, 112, 113, 114, 115, 116, 117, 118, 119, 120, 121, 122, 123], [0.07787, 0.08875, 0.01024, 0.4478, 0.4442, 0.86, 0.848, 0.8083, 0.8317, 0.837, 0.8628, 0.4044, 0.4098, 0.4376, 0.4328, 0.4312, 0.4075, 0.3823, 0.3906, 0.416, 0.4157, 0.4085, 0.3847, 0.4593, 0.4566, 0.4754, 0.4839, 0.4808, 0.4602, 0.59, 0.5497, 0.4403, 0.4886, 0.4343, 0.4065, 0.3848, 0.4117, 0.3955, 0.3849, 0.3743, 0.3817]): _vg.add([_i], _w, 'REPLACE')
_vg = ob_body.vertex_groups.new(name='Hand.Left')
for _i, _w in zip([32, 33, 34, 35, 36, 37, 38, 39, 40, 41, 42, 43, 44, 45, 46, 47, 48, 49, 106, 107, 108, 109, 110, 111, 112, 113, 114, 115, 116, 117, 118, 119, 120, 121, 122, 123], [0.09291, 0.09438, 0.137, 0.1128, 0.1191, 0.09885, 0.5764, 0.5708, 0.5425, 0.5476, 0.5489, 0.5733, 0.6005, 0.592, 0.5664, 0.5667, 0.574, 0.5981, 0.5187, 0.5208, 0.5032, 0.4935, 0.4963, 0.5166, 0.3751, 0.4176, 0.5375, 0.4876, 0.5441, 0.5728, 0.5964, 0.5682, 0.5857, 0.5966, 0.6077, 0.5999]): _vg.add([_i], _w, 'REPLACE')
_vg = ob_body.vertex_groups.new(name='Shoulder.Right')
for _i, _w in zip([62, 65, 73, 74, 75, 77, 142, 203, 205, 206, 208, 215, 218, 219, 220, 222, 223, 224, 225, 226, 227, 228, 229, 230, 231, 232, 233, 234, 235, 238, 240, 241, 266, 267, 268, 269, 270, 271, 272, 273, 274, 275, 290, 293, 294, 299, 300, 301, 302, 303, 304, 305, 306, 307, 308, 374, 376, 378, 379, 380, 381, 382, 383, 388, 391, 392, 393, 394, 395], [0.01533, 0.09159, 0.0005688, 0.03889, 0.01747, 0.004757, 0.03402, 0.7235, 0.5052, 0.08229, 0.2836, 0.005656, 0.0746, 0.1278, 0.02002, 0.7677, 0.6681, 0.1517, 0.1025, 0.8974, 0.9385, 0.2223, 0.1192, 0.199, 0.01007, 0.2871, 0.05117, 0.8108, 0.8341, 0.003708, 0.05002, 0.04705, 0.2035, 0.2224, 0.0576, 0.07114, 0.06957, 0.08838, 0.01077, 0.005016, 0.008122, 0.03336, 0.2551, 0.5881, 0.04972, 0.1339, 0.1014, 0.6331, 0.6012, 0.7991, 0.6862, 0.1205, 0.1565, 0.02972, 0.04538, 0.3747, 0.06727, 0.004536, 0.1545, 0.691, 0.8771, 0.1643, 0.03983, 0.6752, 0.1202, 0.7415, 0.8044, 0.1783, 0.05907]): _vg.add([_i], _w, 'REPLACE')
_vg = ob_body.vertex_groups.new(name='UpperArm.Right')
for _i, _w in zip([214, 215, 218, 219, 220, 221, 222, 223, 224, 226, 230, 231, 232, 233, 234, 235, 236, 237, 238, 239, 240, 241, 242, 243, 244, 245, 246, 247, 248, 249, 297, 298, 299, 300, 301, 302, 378, 379, 380, 381, 390, 391, 392, 393], [0.1313, 0.1263, 0.7751, 0.682, 0.05341, 0.01263, 0.1771, 0.2638, 0.007537, 0.03258, 0.7615, 0.9039, 0.6634, 0.8383, 0.17, 0.1448, 0.9608, 0.956, 0.9091, 0.8989, 0.9114, 0.9255, 0.8961, 0.8606, 0.07483, 0.193, 0.1153, 0.5051, 0.01613, 0.02698, 0.0475, 0.05223, 0.2138, 0.2034, 0.0721, 0.0909, 0.08856, 0.4581, 0.1574, 0.005131, 0.08913, 0.5033, 0.1177, 0.01781]): _vg.add([_i], _w, 'REPLACE')
_vg = ob_body.vertex_groups.new(name='Forearm.Right')
for _i, _w in zip([233, 238, 239, 240, 242, 243, 244, 245, 246, 247, 248, 249, 250, 251, 252, 253, 254, 255, 256, 257, 258, 259, 260, 261, 262, 263, 264, 265, 350, 351, 352, 353, 354, 355, 356, 357, 358, 359, 360, 361, 362, 363, 364, 365, 366, 367], [0.006029, 0.05491, 0.06788, 0.02178, 0.1025, 0.1375, 0.9229, 0.8042, 0.8827, 0.4937, 0.8719, 0.8646, 0.8384, 0.8597, 0.8583, 0.876, 0.4128, 0.4181, 0.4468, 0.4414, 0.4406, 0.4161, 0.3899, 0.3981, 0.4236, 0.4231, 0.4163, 0.3923, 0.4688, 0.4658, 0.4845, 0.4951, 0.4919, 0.4696, 0.61, 0.5692, 0.4523, 0.5012, 0.4466, 0.4187, 0.3956, 0.4231, 0.4062, 0.3956, 0.3848, 0.3925]): _vg.add([_i], _w, 'REPLACE')
_vg = ob_body.vertex_groups.new(name='Hand.Right')
for _i, _w in zip([248, 249, 250, 251, 252, 253, 254, 255, 256, 257, 258, 259, 260, 261, 262, 263, 264, 265, 350, 351, 352, 353, 354, 355, 356, 357, 358, 359, 360, 361, 362, 363, 364, 365, 366, 367], [0.09501, 0.09682, 0.1392, 0.1157, 0.1212, 0.1009, 0.5763, 0.5709, 0.5425, 0.548, 0.5487, 0.5731, 0.6005, 0.5922, 0.5667, 0.5672, 0.574, 0.598, 0.5186, 0.5207, 0.5043, 0.4934, 0.4961, 0.5167, 0.3745, 0.4159, 0.5369, 0.4872, 0.5431, 0.5715, 0.5953, 0.5672, 0.5847, 0.5955, 0.6065, 0.5987]): _vg.add([_i], _w, 'REPLACE')
_vg = ob_body.vertex_groups.new(name='Neck')
for _i, _w in zip([1, 3, 50, 51, 52, 53, 54, 55, 62, 65, 66, 75, 76, 77, 78, 79, 80, 82, 105, 128, 130, 135, 136, 137, 142, 147, 148, 149, 150, 203, 205, 206, 208, 228, 229, 266, 267, 268, 269, 270, 271, 272, 273, 274, 275, 276, 277, 290, 293, 294, 303, 304, 305, 306, 307, 308, 310, 347, 348, 349, 374, 376, 381, 382, 383, 388, 393, 394, 395, 396], [0.1552, 0.2981, 0.5127, 0.4255, 0.1848, 0.1948, 0.08624, 0.1029, 0.4836, 0.1445, 0.2011, 0.05312, 0.1163, 0.4815, 0.6201, 0.136, 0.1934, 0.08212, 0.03995, 0.3997, 0.197, 0.02573, 0.4583, 0.1218, 0.1556, 0.07391, 0.5747, 0.1914, 0.08271, 0.1534, 0.296, 0.5439, 0.07188, 0.05075, 0.1295, 0.5055, 0.4222, 0.5042, 0.6419, 0.1852, 0.1948, 0.2092, 0.2129, 0.08702, 0.1038, 0.145, 0.08773, 0.4811, 0.1433, 0.2011, 0.05259, 0.1156, 0.4794, 0.6138, 0.1365, 0.194, 0.08256, 0.04431, 0.04029, 0.04213, 0.397, 0.197, 0.02492, 0.4554, 0.1225, 0.154, 0.07332, 0.5673, 0.1922, 0.08338]): _vg.add([_i], _w, 'REPLACE')
_vg = ob_body.vertex_groups.new(name='Head')
for _i, _w in zip([1, 3, 50, 51, 52, 53, 54, 55, 56, 57, 58, 59, 60, 61, 62, 65, 66, 76, 77, 78, 79, 80, 81, 82, 83, 84, 85, 86, 87, 88, 89, 90, 91, 92, 93, 94, 95, 96, 97, 98, 99, 100, 101, 102, 103, 104, 105, 128, 130, 136, 137, 138, 139, 140, 142, 147, 148, 149, 150, 151, 152, 153, 154, 155, 156, 157, 203, 205, 206, 229, 266, 267, 268, 269, 270, 271, 272, 273, 274, 275, 276, 277, 278, 279, 280, 281, 282, 283, 284, 285, 286, 287, 288, 289, 290, 293, 294, 304, 305, 306, 307, 308, 309, 310, 311, 312, 313, 314, 315, 316, 317, 318, 319, 320, 321, 322, 323, 324, 325, 326, 327, 328, 329, 330, 331, 332, 333, 334, 335, 336, 337, 338, 339, 340, 341, 342, 343, 344, 345, 346, 347, 348, 349, 374, 376, 382, 383, 384, 385, 386, 388, 393, 394, 395, 396, 397, 398, 399, 400, 401, 402, 403], [0.07007, 0.1397, 0.2699, 0.3151, 0.7386, 0.6979, 0.8797, 0.8452, 0.9848, 0.9815, 0.9939, 0.9929, 0.996, 0.9959, 0.1536, 0.04237, 0.7149, 0.03077, 0.3307, 0.1987, 0.8024, 0.7445, 0.9821, 0.8895, 0.9856, 0.9946, 0.9951, 0.9975, 0.9975, 0.9766, 0.981, 0.9763, 0.9814, 0.988, 0.9903, 0.9896, 0.9913, 1.0, 1.0, 1.0, 1.0, 1.0, 1.0, 1.0, 1.0, 1.0, 0.9394, 0.1508, 0.71, 0.327, 0.8182, 0.9818, 0.9938, 0.9968, 0.05967, 0.0154, 0.2327, 0.7405, 0.887, 0.9854, 0.9947, 0.9968, 0.9765, 0.9812, 0.9889, 0.991, 0.07092, 0.1404, 0.1375, 0.02042, 0.273, 0.3162, 0.3225, 0.1715, 0.7358, 0.6963, 0.7096, 0.7214, 0.8777, 0.8431, 0.7948, 0.8831, 0.9844, 0.981, 0.9818, 0.9836, 0.9936, 0.9926, 0.995, 0.9945, 0.9959, 0.9957, 0.9983, 0.9977, 0.1543, 0.04361, 0.7141, 0.03117, 0.3314, 0.2017, 0.801, 0.7423, 0.9817, 0.8885, 0.9853, 0.9944, 0.995, 0.9974, 0.9974, 0.9761, 0.9805, 0.9791, 0.9756, 0.9759, 0.9811, 0.9877, 0.99, 0.9899, 0.9896, 0.9894, 0.9911, 1.0, 1.0, 1.0, 1.0, 1.0, 1.0, 1.0, 1.0, 1.0, 1.0, 1.0, 1.0, 1.0, 1.0, 1.0, 1.0, 1.0, 1.0, 0.9768, 0.9364, 0.939, 0.9379, 0.1517, 0.7087, 0.328, 0.8164, 0.9813, 0.9936, 0.9966, 0.06048, 0.01581, 0.236, 0.7375, 0.8854, 0.985, 0.9945, 0.9967, 0.9759, 0.9807, 0.9886, 0.9907]): _vg.add([_i], _w, 'REPLACE')
_vg = ob_body.vertex_groups.new(name='Hip.Left')
for _i, _w in zip([0, 2, 4, 5, 6, 7, 63, 64, 67, 68, 70, 124, 125, 126, 127, 129, 131, 132, 141, 143, 144, 158, 159, 160, 161, 162, 163, 164, 165, 166, 167, 168, 169, 170, 171, 196, 197, 198, 199, 200, 201, 207, 209, 212, 213, 291, 292, 370, 371, 372, 373, 406, 407, 408, 409, 446, 447, 448, 449], [0.8068, 0.8015, 0.2043, 0.2158, 0.02452, 0.02668, 0.692, 0.7081, 0.1366, 0.119, 0.001468, 0.8602, 0.8723, 0.1634, 0.3691, 0.7943, 0.1857, 0.01825, 0.7912, 0.1714, 0.01286, 0.7099, 0.8043, 0.582, 0.6999, 0.8454, 0.8425, 0.8098, 0.8407, 0.02068, 0.03512, 0.04633, 0.03765, 0.06591, 0.007671, 0.6899, 0.6871, 0.6171, 0.6289, 0.6798, 0.6876, 0.1958, 0.1852, 0.05733, 0.03384, 0.04743, 0.05295, 0.2439, 0.1067, 0.06916, 0.142, 0.1991, 0.06413, 0.07836, 0.2537, 0.1664, 0.1624, 0.04516, 0.04205]): _vg.add([_i], _w, 'REPLACE')
_vg = ob_body.vertex_groups.new(name='Thigh.Left')
for _i, _w in zip([63, 124, 126, 127, 158, 159, 160, 161, 164, 165, 166, 167, 168, 169, 170, 171, 172, 173, 174, 175, 176, 177, 209, 370, 371, 372, 373, 404, 406, 407, 409, 419], [0.02167, 0.01256, 0.4774, 0.2811, 0.1816, 0.1289, 0.1532, 0.05789, 0.05904, 0.05192, 0.9371, 0.9265, 0.9068, 0.9155, 0.8543, 0.8641, 0.4322, 0.08699, 0.2302, 0.1182, 0.797, 0.7928, 0.003907, 0.1913, 0.3105, 0.1752, 0.108, 0.002566, 0.1086, 0.05068, 0.05326, 0.03798]): _vg.add([_i], _w, 'REPLACE')
_vg = ob_body.vertex_groups.new(name='Calf.Left')
for _i, _w in zip([167, 169, 172, 173, 174, 175, 176, 177, 178, 179, 180, 181, 182, 183, 184, 185, 187, 188, 189], [0.0003003, 0.0001877, 0.562, 0.9107, 0.7581, 0.8798, 0.1958, 0.1903, 0.1045, 0.8859, 0.004674, 0.9588, 0.8529, 0.1132, 0.05947, 0.4927, 0.5141, 0.5067, 0.06391]): _vg.add([_i], _w, 'REPLACE')
_vg = ob_body.vertex_groups.new(name='Foot.Left')
for _i, _w in zip([178, 179, 180, 181, 182, 183, 184, 185, 186, 187, 188, 189, 190, 191, 192, 193, 194, 195], [0.8928, 0.1132, 0.9707, 0.02978, 0.1379, 0.878, 0.9402, 0.5071, 0.9803, 0.4856, 0.4919, 0.9345, 1.0, 0.9956, 0.9901, 0.9983, 0.9973, 0.9939]): _vg.add([_i], _w, 'REPLACE')
_vg = ob_body.vertex_groups.new(name='Hip.Right')
for _i, _w in zip([0, 2, 63, 64, 67, 68, 124, 125, 126, 127, 129, 141, 143, 158, 159, 160, 161, 162, 163, 164, 165, 170, 171, 196, 197, 198, 199, 200, 201, 202, 204, 207, 209, 210, 211, 212, 213, 214, 215, 291, 292, 295, 296, 297, 298, 368, 369, 370, 371, 372, 373, 375, 377, 378, 387, 389, 390, 404, 405, 406, 407, 408, 409, 410, 411, 412, 413, 414, 415, 416, 417, 418, 419, 444, 445, 446, 447, 448, 449, 450, 451], [0.007994, 0.01683, 0.1278, 0.1826, 0.0157, 0.02934, 0.005568, 0.009518, 0.1649, 0.2289, 0.05342, 0.07428, 0.001031, 0.04723, 0.03629, 0.1683, 0.2001, 0.009606, 0.01434, 0.06466, 0.06521, 0.03248, 0.03721, 0.01535, 0.004094, 0.09534, 0.1711, 0.04399, 0.07087, 0.8191, 0.8194, 0.7041, 0.5525, 0.2154, 0.2235, 0.0781, 0.085, 0.02999, 0.03082, 0.768, 0.8357, 0.1484, 0.1436, 6.53e-06, 0.005475, 0.8721, 0.887, 0.3631, 0.2531, 0.2577, 0.4612, 0.8215, 0.1946, 0.02231, 0.839, 0.188, 0.01903, 0.7359, 0.8282, 0.5303, 0.6861, 0.8223, 0.6182, 0.8585, 0.8592, 0.8465, 0.8798, 0.02571, 0.04125, 0.05396, 0.04658, 0.08186, 0.05241, 0.7079, 0.698, 0.2995, 0.6678, 0.6615, 0.7514, 0.7, 0.7339]): _vg.add([_i], _w, 'REPLACE')
_vg = ob_body.vertex_groups.new(name='Thigh.Right')
for _i, _w in zip([126, 127, 158, 160, 171, 209, 291, 368, 369, 370, 371, 372, 373, 404, 405, 406, 407, 408, 409, 412, 413, 414, 415, 416, 417, 418, 419, 420, 421, 422, 423, 424, 425], [0.1801, 0.1108, 0.003667, 0.05238, 0.0416, 0.005301, 0.02421, 0.01587, 0.001283, 0.1932, 0.3174, 0.4873, 0.2819, 0.1878, 0.1321, 0.111, 0.156, 0.05845, 0.05384, 0.06176, 0.05382, 0.9563, 0.9501, 0.9319, 0.9402, 0.8701, 0.8823, 0.9884, 0.9903, 0.9864, 0.9905, 0.9826, 0.9801]): _vg.add([_i], _w, 'REPLACE')
_vg = ob_body.vertex_groups.new(name='Calf.Right')
for _i, _w in zip([426, 427, 428, 429, 430, 431, 432, 433, 435, 436, 437], [0.1158, 0.8795, 0.01769, 0.9542, 0.8531, 0.1189, 0.05457, 0.4919, 0.5123, 0.5058, 0.06154]): _vg.add([_i], _w, 'REPLACE')
_vg = ob_body.vertex_groups.new(name='Foot.Right')
for _i, _w in zip([426, 427, 428, 429, 430, 431, 432, 433, 434, 435, 436, 437, 438, 439, 440, 441, 442, 443], [0.8762, 0.1136, 0.9592, 0.02915, 0.1347, 0.8683, 0.9445, 0.5074, 0.9855, 0.4871, 0.4924, 0.9362, 1.0, 0.9947, 0.9897, 0.9987, 0.9977, 0.9945]): _vg.add([_i], _w, 'REPLACE')
_m = ob_body.modifiers.new('Armature', 'ARMATURE')
_m.object = ob_spine

# ---- collection membership
col_collection_1.objects.link(ob_spine)
col_collection_1.objects.link(ob_body)

# ---- scene / render settings (as saved in the file)
scene.frame_start = 1; scene.frame_end = 250; scene.frame_set(1)
scene.render.engine = 'BLENDER_EEVEE_NEXT'
scene.render.resolution_percentage = 50
scene.render.fps = 30
scene.render.dither_intensity = 0.0
scene.cycles.use_denoising = False
scene.cycles.samples = 128
scene.cycles.sampling_pattern = 'TABULATED_SOBOL'
scene.cycles.light_sampling_threshold = 0.0
scene.cycles.use_adaptive_sampling = False
scene.cycles.use_light_tree = False
scene.cycles.blur_glossy = 0.0
scene.cycles.sample_clamp_indirect = 0.0
scene.view_settings.view_transform = 'Standard'
bpy.context.view_layer.update()

# ---- added for rendering (the .blend has no active camera and no usable light): camera, sun
cam_auto = bpy.data.cameras.new('AutoCamera')
cam_auto.lens = 50.0
cam_auto.sensor_width = 36.0
cam_auto.clip_end = 1000.0
ob_auto_camera = bpy.data.objects.new('AutoCamera', cam_auto)
scene.collection.objects.link(ob_auto_camera)
ob_auto_camera.location = (4.99937, -6.10342, 6.42528)
ob_auto_camera.rotation_euler = (1.09748, -7.21219e-08, 0.694738)
scene.camera = ob_auto_camera
light_auto_sun = bpy.data.lights.new('AutoSun', 'SUN')
light_auto_sun.energy = 3.0
light_auto_sun.angle = 0.0523599
ob_auto_sun = bpy.data.objects.new('AutoSun', light_auto_sun)
scene.collection.objects.link(ob_auto_sun)
ob_auto_sun.rotation_euler = (0.872665, 0.174533, 0.523599)
bpy.context.view_layer.update()

